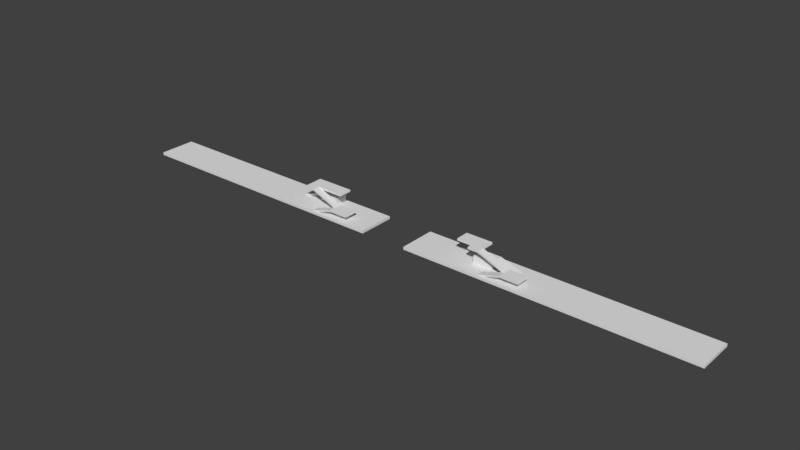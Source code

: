 # Source: Level4Presentation.blend  (saved by Blender 2.78.0; exported with 4.5.12 LTS)
import bpy
from mathutils import Matrix  # noqa: F401  (used for matrix-valued properties, if any)

bpy.ops.wm.read_factory_settings(use_empty=True)
scene = bpy.context.scene
scene.name = 'Scene'

# ---- collections
col_collection_1 = bpy.data.collections.new('Collection 1'); scene.collection.children.link(col_collection_1)

# ---- world
world_world = bpy.data.worlds.new('World'); scene.world = world_world
world_world.color = (0.05088, 0.05088, 0.05088)
world_world.use_sun_shadow = False
world_world.sun_shadow_jitter_overblur = 0.0
world_world.cycles.sampling_method = 'MANUAL'

# ---- meshes
me_cube_031 = bpy.data.meshes.new('Cube.031')
me_cube_031.from_pydata([(-19.86, -9.0, -4.516), (-19.86, -9.0, 4.516), (-19.86, 9.0, -4.516), (-19.86, 9.0, 4.516), (19.86, -9.0, -4.516), (19.86, -9.0, 4.516), (19.86, 9.0, -4.516), (19.86, 9.0, 4.516)], [], [(0, 1, 3, 2), (2, 3, 7, 6), (6, 7, 5, 4), (4, 5, 1, 0), (2, 6, 4, 0), (7, 3, 1, 5)])
me_cube_031.use_remesh_preserve_volume = False
me_cube_031.use_remesh_preserve_attributes = False
me_cube_031.use_mirror_vertex_groups = False
me_cube_031.update()
me_cube_030 = bpy.data.meshes.new('Cube.030')
me_cube_030.from_pydata([(-14.31, -9.0, -5.282), (-14.31, -9.0, 5.282), (-14.31, 9.0, -5.282), (-14.31, 9.0, 5.282), (14.31, -9.0, -5.282), (14.31, -9.0, 5.282), (14.31, 9.0, -5.282), (14.31, 9.0, 5.282)], [], [(0, 1, 3, 2), (2, 3, 7, 6), (6, 7, 5, 4), (4, 5, 1, 0), (2, 6, 4, 0), (7, 3, 1, 5)])
me_cube_030.use_remesh_preserve_volume = False
me_cube_030.use_remesh_preserve_attributes = False
me_cube_030.use_mirror_vertex_groups = False
me_cube_030.update()
me_cube_029 = bpy.data.meshes.new('Cube.029')
me_cube_029.from_pydata([(-17.32, -9.0, -0.3801), (-17.32, -9.0, 10.18), (-17.32, 9.0, -0.3801), (-17.32, 9.0, 10.18), (17.32, -9.0, -10.18), (17.32, -9.0, 0.3801), (17.32, 9.0, -10.18), (17.32, 9.0, 0.3801)], [], [(0, 1, 3, 2), (2, 3, 7, 6), (6, 7, 5, 4), (4, 5, 1, 0), (2, 6, 4, 0), (7, 3, 1, 5)])
me_cube_029.use_remesh_preserve_volume = False
me_cube_029.use_remesh_preserve_attributes = False
me_cube_029.use_mirror_vertex_groups = False
me_cube_029.update()
me_cube_028 = bpy.data.meshes.new('Cube.028')
me_cube_028.from_pydata([(-5.206, -9.0, -2.244), (-5.206, -9.0, 2.244), (-5.206, 9.0, -2.244), (-5.206, 9.0, 2.244), (5.206, -9.0, -2.244), (5.206, -9.0, 2.244), (5.206, 9.0, -2.244), (5.206, 9.0, 2.244)], [], [(0, 1, 3, 2), (2, 3, 7, 6), (6, 7, 5, 4), (4, 5, 1, 0), (2, 6, 4, 0), (7, 3, 1, 5)])
me_cube_028.use_remesh_preserve_volume = False
me_cube_028.use_remesh_preserve_attributes = False
me_cube_028.use_mirror_vertex_groups = False
me_cube_028.update()
me_cube_027 = bpy.data.meshes.new('Cube.027')
me_cube_027.from_pydata([(-23.39, -9.0, 0.794), (-23.39, -9.0, 5.282), (-23.39, 9.0, 0.794), (-23.39, 9.0, 5.282), (2.208, -9.0, 0.794), (2.208, -9.0, 5.282), (2.208, 9.0, 0.794), (2.208, 9.0, 5.282)], [], [(0, 1, 3, 2), (2, 3, 7, 6), (6, 7, 5, 4), (4, 5, 1, 0), (2, 6, 4, 0), (7, 3, 1, 5)])
me_cube_027.use_remesh_preserve_volume = False
me_cube_027.use_remesh_preserve_attributes = False
me_cube_027.use_mirror_vertex_groups = False
me_cube_027.update()
me_cube_026 = bpy.data.meshes.new('Cube.026')
me_cube_026.from_pydata([(-23.39, -9.0, 0.794), (-23.39, -9.0, 5.282), (-23.39, 9.0, 0.794), (-23.39, 9.0, 5.282), (-12.98, -9.0, 0.794), (-12.98, -9.0, 5.282), (-12.98, 9.0, 0.794), (-12.98, 9.0, 5.282)], [], [(0, 1, 3, 2), (2, 3, 7, 6), (6, 7, 5, 4), (4, 5, 1, 0), (2, 6, 4, 0), (7, 3, 1, 5)])
me_cube_026.use_remesh_preserve_volume = False
me_cube_026.use_remesh_preserve_attributes = False
me_cube_026.use_mirror_vertex_groups = False
me_cube_026.update()
me_cube_025 = bpy.data.meshes.new('Cube.025')
me_cube_025.from_pydata([(-20.32, -9.0, 4.522), (-20.32, -9.0, 15.09), (-20.32, 9.0, 4.522), (-20.32, 9.0, 15.09), (14.31, -9.0, -5.282), (14.31, -9.0, 5.282), (14.31, 9.0, -5.282), (14.31, 9.0, 5.282)], [], [(0, 1, 3, 2), (2, 3, 7, 6), (6, 7, 5, 4), (4, 5, 1, 0), (2, 6, 4, 0), (7, 3, 1, 5)])
me_cube_025.use_remesh_preserve_volume = False
me_cube_025.use_remesh_preserve_attributes = False
me_cube_025.use_mirror_vertex_groups = False
me_cube_025.update()
me_cube_024 = bpy.data.meshes.new('Cube.024')
me_cube_024.from_pydata([(-14.31, -9.0, -5.282), (-14.31, -9.0, 5.282), (-14.31, 9.0, -5.282), (-14.31, 9.0, 5.282), (14.31, -9.0, -5.282), (14.31, -9.0, 5.282), (14.31, 9.0, -5.282), (14.31, 9.0, 5.282)], [], [(0, 1, 3, 2), (2, 3, 7, 6), (6, 7, 5, 4), (4, 5, 1, 0), (2, 6, 4, 0), (7, 3, 1, 5)])
me_cube_024.use_remesh_preserve_volume = False
me_cube_024.use_remesh_preserve_attributes = False
me_cube_024.use_mirror_vertex_groups = False
me_cube_024.update()
me_cube_023 = bpy.data.meshes.new('Cube.023')
me_cube_023.from_pydata([(-14.31, -9.0, -3.75), (-14.31, -9.0, 5.282), (-14.31, 9.0, -3.75), (-14.31, 9.0, 5.282), (25.4, -9.0, -3.75), (25.4, -9.0, 5.282), (25.4, 9.0, -3.75), (25.4, 9.0, 5.282)], [], [(0, 1, 3, 2), (2, 3, 7, 6), (6, 7, 5, 4), (4, 5, 1, 0), (2, 6, 4, 0), (7, 3, 1, 5)])
me_cube_023.use_remesh_preserve_volume = False
me_cube_023.use_remesh_preserve_attributes = False
me_cube_023.use_mirror_vertex_groups = False
me_cube_023.update()
me_cube_022 = bpy.data.meshes.new('Cube.022')
me_cube_022.from_pydata([(-23.39, -9.0, 0.794), (-23.39, -9.0, 5.282), (-23.39, 9.0, 0.794), (-23.39, 9.0, 5.282), (12.72, -9.0, 0.794), (12.72, -9.0, 5.282), (12.72, 9.0, 0.794), (12.72, 9.0, 5.282)], [], [(0, 1, 3, 2), (2, 3, 7, 6), (6, 7, 5, 4), (4, 5, 1, 0), (2, 6, 4, 0), (7, 3, 1, 5)])
me_cube_022.use_remesh_preserve_volume = False
me_cube_022.use_remesh_preserve_attributes = False
me_cube_022.use_mirror_vertex_groups = False
me_cube_022.update()
me_cube_021 = bpy.data.meshes.new('Cube.021')
me_cube_021.from_pydata([(-14.31, -9.0, -5.282), (-14.31, -9.0, 5.282), (-14.31, 9.0, -5.282), (-14.31, 9.0, 5.282), (14.31, -9.0, -5.282), (14.31, -9.0, 5.282), (14.31, 9.0, -5.282), (14.31, 9.0, 5.282)], [], [(0, 1, 3, 2), (2, 3, 7, 6), (6, 7, 5, 4), (4, 5, 1, 0), (2, 6, 4, 0), (7, 3, 1, 5)])
me_cube_021.use_remesh_preserve_volume = False
me_cube_021.use_remesh_preserve_attributes = False
me_cube_021.use_mirror_vertex_groups = False
me_cube_021.update()
me_cube_011 = bpy.data.meshes.new('Cube.011')
me_cube_011.from_pydata([(-14.31, -9.0, -5.282), (-14.31, -9.0, 5.282), (-14.31, 9.0, -5.282), (-14.31, 9.0, 5.282), (14.31, -9.0, -5.282), (14.31, -9.0, 5.282), (14.31, 9.0, -5.282), (14.31, 9.0, 5.282)], [], [(0, 1, 3, 2), (2, 3, 7, 6), (6, 7, 5, 4), (4, 5, 1, 0), (2, 6, 4, 0), (7, 3, 1, 5)])
me_cube_011.use_remesh_preserve_volume = False
me_cube_011.use_remesh_preserve_attributes = False
me_cube_011.use_mirror_vertex_groups = False
me_cube_011.update()
me_cube_010 = bpy.data.meshes.new('Cube.010')
me_cube_010.from_pydata([(-14.31, -9.0, -5.282), (-14.31, -9.0, 5.282), (-14.31, 9.0, -5.282), (-14.31, 9.0, 5.282), (14.31, -9.0, -5.282), (14.31, -9.0, 5.282), (14.31, 9.0, -5.282), (14.31, 9.0, 5.282)], [], [(0, 1, 3, 2), (2, 3, 7, 6), (6, 7, 5, 4), (4, 5, 1, 0), (2, 6, 4, 0), (7, 3, 1, 5)])
me_cube_010.use_remesh_preserve_volume = False
me_cube_010.use_remesh_preserve_attributes = False
me_cube_010.use_mirror_vertex_groups = False
me_cube_010.update()
me_cube = bpy.data.meshes.new('Cube')
me_cube.from_pydata([(-14.31, -9.0, -5.282), (-14.31, -9.0, 5.282), (-14.31, 9.0, -5.282), (-14.31, 9.0, 5.282), (14.31, -9.0, -5.282), (14.31, -9.0, 5.282), (14.31, 9.0, -5.282), (14.31, 9.0, 5.282)], [], [(0, 1, 3, 2), (2, 3, 7, 6), (6, 7, 5, 4), (4, 5, 1, 0), (2, 6, 4, 0), (7, 3, 1, 5)])
me_cube.use_remesh_preserve_volume = False
me_cube.use_remesh_preserve_attributes = False
me_cube.use_mirror_vertex_groups = False
me_cube.update()
me_cube_000 = bpy.data.meshes.new('Cube.000')
me_cube_000.from_pydata([(-0.8618, -1.0, -1.0), (-0.8618, -1.0, 1.0), (-0.8618, 1.0, -1.0), (-0.8618, 1.0, 1.0), (-0.128, -1.0, -1.0), (-0.128, -1.0, 1.0), (-0.128, 1.0, -1.0), (-0.128, 1.0, 1.0)], [], [(0, 1, 3, 2), (2, 3, 7, 6), (6, 7, 5, 4), (4, 5, 1, 0), (2, 6, 4, 0), (7, 3, 1, 5)])
me_cube_000.use_remesh_preserve_volume = False
me_cube_000.use_remesh_preserve_attributes = False
me_cube_000.use_mirror_vertex_groups = False
me_cube_000.update()
me_cube_001 = bpy.data.meshes.new('Cube.001')
me_cube_001.from_pydata([(0.1183, -1.0, -1.0), (0.1183, -1.0, 1.0), (0.1183, 1.0, -1.0), (0.1183, 1.0, 1.0), (0.8743, -1.0, -1.0), (0.8743, -1.0, 1.0), (0.8743, 1.0, -1.0), (0.8743, 1.0, 1.0)], [], [(0, 1, 3, 2), (2, 3, 7, 6), (6, 7, 5, 4), (4, 5, 1, 0), (2, 6, 4, 0), (7, 3, 1, 5)])
me_cube_001.use_remesh_preserve_volume = False
me_cube_001.use_remesh_preserve_attributes = False
me_cube_001.use_mirror_vertex_groups = False
me_cube_001.update()

# ---- objects
ob_cube_015 = bpy.data.objects.new('Cube.015', me_cube_031)
ob_cube_014 = bpy.data.objects.new('Cube.014', me_cube_030)
ob_cube_013 = bpy.data.objects.new('Cube.013', me_cube_029)
ob_cube_012 = bpy.data.objects.new('Cube.012', me_cube_028)
ob_cube_011 = bpy.data.objects.new('Cube.011', me_cube_027)
ob_cube_010 = bpy.data.objects.new('Cube.010', me_cube_026)
ob_cube_009 = bpy.data.objects.new('Cube.009', me_cube_025)
ob_cube_008 = bpy.data.objects.new('Cube.008', me_cube_024)
ob_cube_007 = bpy.data.objects.new('Cube.007', me_cube_023)
ob_cube_006 = bpy.data.objects.new('Cube.006', me_cube_022)
ob_cube_005 = bpy.data.objects.new('Cube.005', me_cube_021)
ob_cube_004 = bpy.data.objects.new('Cube.004', me_cube_011)
ob_cube_003 = bpy.data.objects.new('Cube.003', me_cube_010)
ob_cube_002 = bpy.data.objects.new('Cube.002', me_cube)
ob_cube_001 = bpy.data.objects.new('Cube.001', me_cube_000)
ob_cube = bpy.data.objects.new('Cube', me_cube_001)

# ---- transforms, parenting, visibility, modifiers, constraints
ob_cube_015.location = (193.3, -15.0, 11.03)
ob_cube_015.rotation_euler = (0.0, 0.0, 6.283)
ob_cube_015.scale = (0.6806, 1.111, 0.3508)
ob_cube_015.lineart.crease_threshold = 0.0
ob_cube_014.location = (162.8, -20.0, 5.626)
ob_cube_014.rotation_euler = (6.66e-09, 0.3086, 9.425)
ob_cube_014.scale = (1.278, 0.5556, 0.2858)
ob_cube_014.lineart.crease_threshold = 0.0
ob_cube_013.location = (159.7, -10.0, 19.04)
ob_cube_013.rotation_euler = (6.66e-09, 0.3086, 12.57)
ob_cube_013.scale = (1.278, 0.5556, 0.2858)
ob_cube_013.lineart.crease_threshold = 0.0
ob_cube_012.location = (131.3, -10.0, 27.06)
ob_cube_012.rotation_euler = (0.0, 0.0, 6.283)
ob_cube_012.scale = (1.562, 0.5556, 0.6546)
ob_cube_012.lineart.crease_threshold = 0.0
ob_cube_011.location = (136.0, 5.0, 25.07)
ob_cube_011.scale = (1.562, 1.111, 0.6546)
ob_cube_011.lineart.crease_threshold = 0.0
ob_cube_010.location = (-120.3, -10.0, 25.07)
ob_cube_010.scale = (1.562, 0.5556, 0.6546)
ob_cube_010.lineart.crease_threshold = 0.0
ob_cube_009.location = (-117.3, -10.0, 16.54)
ob_cube_009.rotation_euler = (6.66e-09, 0.3086, 6.283)
ob_cube_009.scale = (1.278, 0.5556, 0.2858)
ob_cube_009.lineart.crease_threshold = 0.0
ob_cube_008.location = (-117.3, -20.0, 5.626)
ob_cube_008.rotation_euler = (6.66e-09, 0.3086, 3.142)
ob_cube_008.scale = (1.278, 0.5556, 0.2858)
ob_cube_008.lineart.crease_threshold = 0.0
ob_cube_007.location = (-90.56, -15.0, 10.76)
ob_cube_007.scale = (0.6806, 1.111, 0.3508)
ob_cube_007.lineart.crease_threshold = 0.0
ob_cube_006.location = (-120.3, 5.0, 25.07)
ob_cube_006.scale = (1.562, 1.111, 0.6546)
ob_cube_006.lineart.crease_threshold = 0.0
ob_cube_005.location = (-163.6, 15.0, 5.582)
ob_cube_005.rotation_euler = (6.66e-09, 0.3086, 3.142)
ob_cube_005.scale = (1.278, 1.111, 0.2858)
ob_cube_005.lineart.crease_threshold = 0.0
ob_cube_004.location = (170.6, 5.0, 5.582)
ob_cube_004.rotation_euler = (6.66e-09, 0.3086, 4.282e-08)
ob_cube_004.scale = (1.278, 1.111, 0.2858)
ob_cube_004.lineart.crease_threshold = 0.0
ob_cube_003.location = (139.4, 5.0, 7.291)
ob_cube_003.scale = (1.0, 1.111, 1.0)
ob_cube_003.lineart.crease_threshold = 0.0
ob_cube_002.location = (-132.3, 15.0, 7.291)
ob_cube_002.scale = (1.0, 1.111, 1.0)
ob_cube_002.lineart.crease_threshold = 0.0
ob_cube_001.location = (31.27, 0.0, 0.0)
ob_cube_001.scale = (558.0, 28.0, 2.0)
ob_cube_001.lineart.crease_threshold = 0.0
ob_cube.location = (-35.76, 0.0, 0.0)
ob_cube.scale = (558.0, 28.0, 2.0)
ob_cube.lineart.crease_threshold = 0.0

# ---- collection membership
col_collection_1.objects.link(ob_cube_015)
col_collection_1.objects.link(ob_cube_014)
col_collection_1.objects.link(ob_cube_013)
col_collection_1.objects.link(ob_cube_012)
col_collection_1.objects.link(ob_cube_011)
col_collection_1.objects.link(ob_cube_010)
col_collection_1.objects.link(ob_cube_009)
col_collection_1.objects.link(ob_cube_008)
col_collection_1.objects.link(ob_cube_007)
col_collection_1.objects.link(ob_cube_006)
col_collection_1.objects.link(ob_cube_005)
col_collection_1.objects.link(ob_cube_004)
col_collection_1.objects.link(ob_cube_003)
col_collection_1.objects.link(ob_cube_002)
col_collection_1.objects.link(ob_cube_001)
col_collection_1.objects.link(ob_cube)

# ---- scene / render settings (as saved in the file)
scene.frame_start = 1; scene.frame_end = 250; scene.frame_set(1)
scene.render.engine = 'BLENDER_EEVEE_NEXT'
scene.render.resolution_percentage = 50
scene.render.dither_intensity = 0.0
scene.cycles.use_denoising = False
scene.cycles.samples = 128
scene.cycles.sampling_pattern = 'TABULATED_SOBOL'
scene.cycles.light_sampling_threshold = 0.0
scene.cycles.use_adaptive_sampling = False
scene.cycles.use_light_tree = False
scene.cycles.blur_glossy = 0.0
scene.cycles.sample_clamp_indirect = 0.0
scene.view_settings.view_transform = 'Standard'
bpy.context.view_layer.update()

# ---- added for rendering (the .blend has no active camera and no usable light): camera, sun
cam_auto = bpy.data.cameras.new('AutoCamera')
cam_auto.lens = 50.0
cam_auto.sensor_width = 36.0
cam_auto.clip_end = 14679.1
ob_auto_camera = bpy.data.objects.new('AutoCamera', cam_auto)
scene.collection.objects.link(ob_auto_camera)
ob_auto_camera.location = (837.652, -1003.7, 682.402)
ob_auto_camera.rotation_euler = (1.09748, -7.21219e-08, 0.694738)
scene.camera = ob_auto_camera
light_auto_sun = bpy.data.lights.new('AutoSun', 'SUN')
light_auto_sun.energy = 3.0
light_auto_sun.angle = 0.0523599
ob_auto_sun = bpy.data.objects.new('AutoSun', light_auto_sun)
scene.collection.objects.link(ob_auto_sun)
ob_auto_sun.rotation_euler = (0.872665, 0.174533, 0.523599)
bpy.context.view_layer.update()

